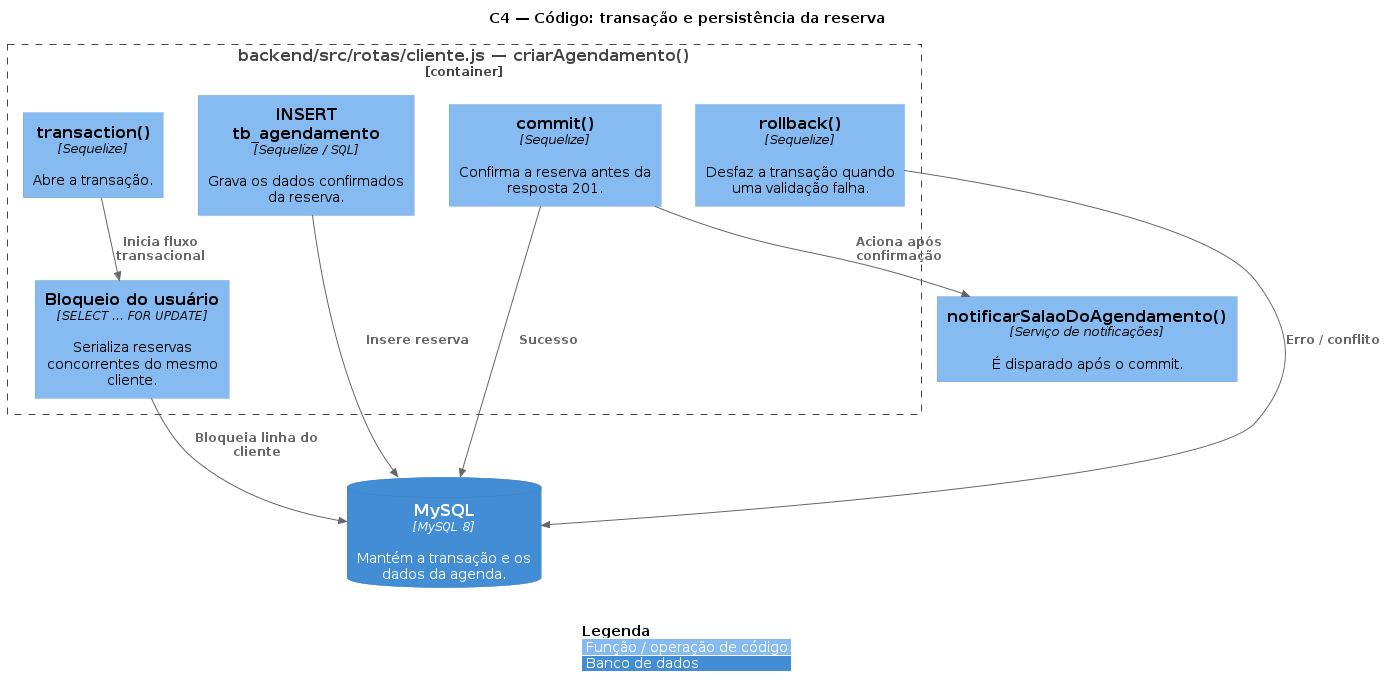

The diagram above was rendered by PlantUML. Its source (embedded in the PNG):
@startuml C4-Code-CriarAgendamento-Transacao
!include https://raw.githubusercontent.com/plantuml-stdlib/C4-PlantUML/master/C4_Component.puml

title C4 — Código: transação e persistência da reserva
LAYOUT_TOP_DOWN()
hide stereotype
skinparam nodesep 35
skinparam ranksep 35
legend bottom
|<color:$LEGEND_TITLE_COLOR>**Legenda**</color> |
|<$COMPONENT_BG_COLOR> Função / operação de código |
|<$CONTAINER_BG_COLOR> Banco de dados |
endlegend

Container_Boundary(rota, "backend/src/rotas/cliente.js — criarAgendamento()") {
    Component(iniciar, "transaction()", "Sequelize", "Abre a transação.")
    Component(bloquear, "Bloqueio do usuário", "SELECT ... FOR UPDATE", "Serializa reservas concorrentes do mesmo cliente.")
    Component(inserir, "INSERT tb_agendamento", "Sequelize / SQL", "Grava os dados confirmados da reserva.")
    Component(commit, "commit()", "Sequelize", "Confirma a reserva antes da resposta 201.")
    Component(rollback, "rollback()", "Sequelize", "Desfaz a transação quando uma validação falha.")
}

ContainerDb(mysql, "MySQL", "MySQL 8", "Mantém a transação e os dados da agenda.")
Component(notificacao, "notificarSalaoDoAgendamento()", "Serviço de notificações", "É disparado após o commit.")

Rel(iniciar, bloquear, "Inicia fluxo transacional")
Rel(bloquear, mysql, "Bloqueia linha do cliente")
Rel(inserir, mysql, "Insere reserva")
Rel(commit, mysql, "Sucesso")
Rel(rollback, mysql, "Erro / conflito")
Rel(commit, notificacao, "Aciona após confirmação")

@enduml